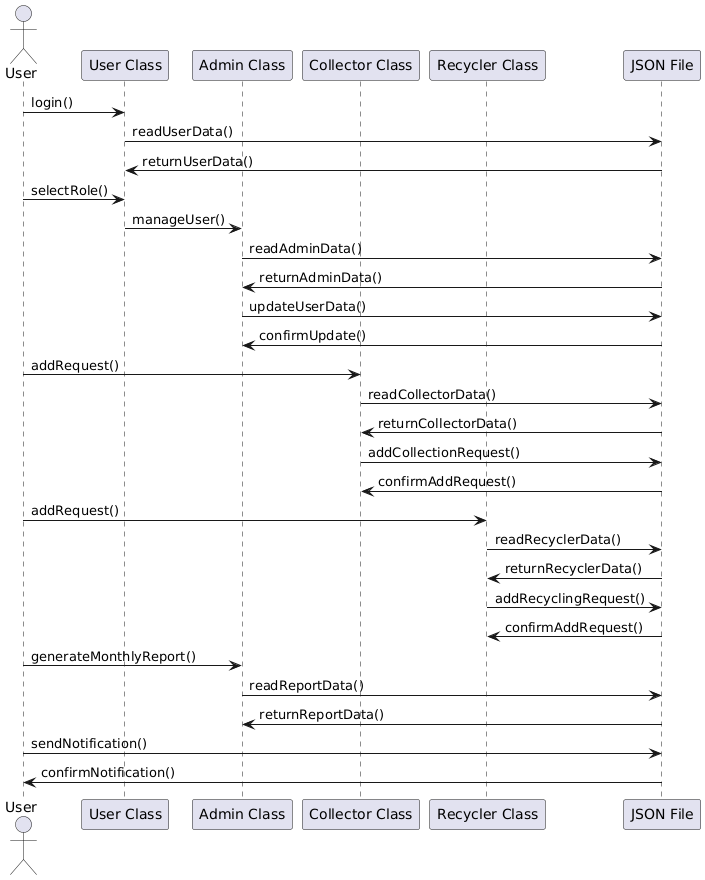

The diagram above was rendered by PlantUML. Its source (embedded in the PNG):
@startuml
actor User
participant "User Class" as UserClass
participant "Admin Class" as AdminClass
participant "Collector Class" as CollectorClass
participant "Recycler Class" as RecyclerClass
participant "JSON File" as JsonFile

User -> UserClass : login()
UserClass -> JsonFile : readUserData()
JsonFile -> UserClass : returnUserData()

User -> UserClass : selectRole()
UserClass -> AdminClass : manageUser()
AdminClass -> JsonFile : readAdminData()
JsonFile -> AdminClass : returnAdminData()
AdminClass -> JsonFile : updateUserData()
JsonFile -> AdminClass : confirmUpdate()

User -> CollectorClass : addRequest()
CollectorClass -> JsonFile : readCollectorData()
JsonFile -> CollectorClass : returnCollectorData()
CollectorClass -> JsonFile : addCollectionRequest()
JsonFile -> CollectorClass : confirmAddRequest()

User -> RecyclerClass : addRequest()
RecyclerClass -> JsonFile : readRecyclerData()
JsonFile -> RecyclerClass : returnRecyclerData()
RecyclerClass -> JsonFile : addRecyclingRequest()
JsonFile -> RecyclerClass : confirmAddRequest()

User -> AdminClass : generateMonthlyReport()
AdminClass -> JsonFile : readReportData()
JsonFile -> AdminClass : returnReportData()

User -> JsonFile : sendNotification()
JsonFile -> User : confirmNotification()

@enduml